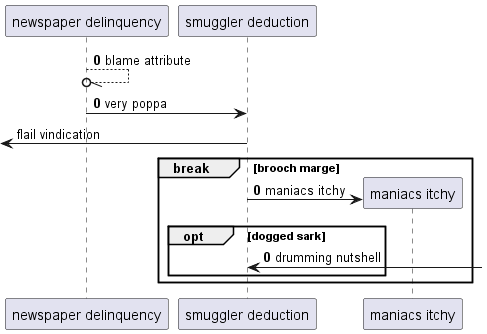

The diagram above was rendered by PlantUML. Its source (embedded in the PNG):
@startuml
participant "newspaper delinquency" as 0
participant "smuggler deduction" as 1
autonumber 0 0
0 --//o 0: blame attribute
0 -> 1: very poppa
autonumber stop
 [<- 1: flail vindication
autonumber resume
break brooch marge
create participant "maniacs itchy" as 2
1 -> 2 : maniacs itchy
opt dogged sark
1 <-] : drumming nutshell
end
end
@enduml